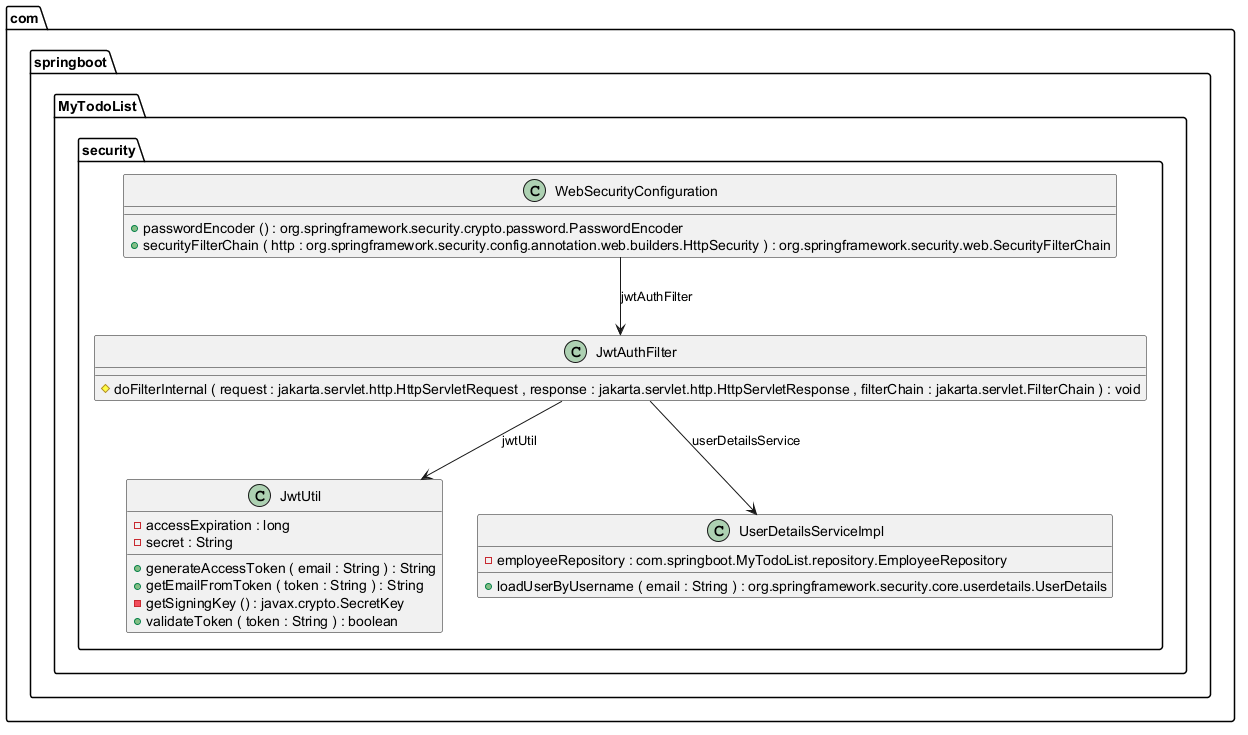

The diagram above was rendered by PlantUML. Its source (embedded in the PNG):
@startuml

class com.springboot.MyTodoList.security.JwtAuthFilter {
	{method} #doFilterInternal ( request : jakarta.servlet.http.HttpServletRequest , response : jakarta.servlet.http.HttpServletResponse , filterChain : jakarta.servlet.FilterChain ) : void
}


class com.springboot.MyTodoList.security.JwtUtil {
	{field} -accessExpiration : long
	{field} -secret : String
	{method} +generateAccessToken ( email : String ) : String
	{method} +getEmailFromToken ( token : String ) : String
	{method} -getSigningKey () : javax.crypto.SecretKey
	{method} +validateToken ( token : String ) : boolean
}


class com.springboot.MyTodoList.security.UserDetailsServiceImpl {
	{field} -employeeRepository : com.springboot.MyTodoList.repository.EmployeeRepository
	{method} +loadUserByUsername ( email : String ) : org.springframework.security.core.userdetails.UserDetails
}


class com.springboot.MyTodoList.security.WebSecurityConfiguration {
	{method} +passwordEncoder () : org.springframework.security.crypto.password.PasswordEncoder
	{method} +securityFilterChain ( http : org.springframework.security.config.annotation.web.builders.HttpSecurity ) : org.springframework.security.web.SecurityFilterChain
}




com.springboot.MyTodoList.security.JwtAuthFilter -->  com.springboot.MyTodoList.security.JwtUtil : jwtUtil
com.springboot.MyTodoList.security.JwtAuthFilter -->  com.springboot.MyTodoList.security.UserDetailsServiceImpl : userDetailsService
com.springboot.MyTodoList.security.WebSecurityConfiguration -->  com.springboot.MyTodoList.security.JwtAuthFilter : jwtAuthFilter


@enduml